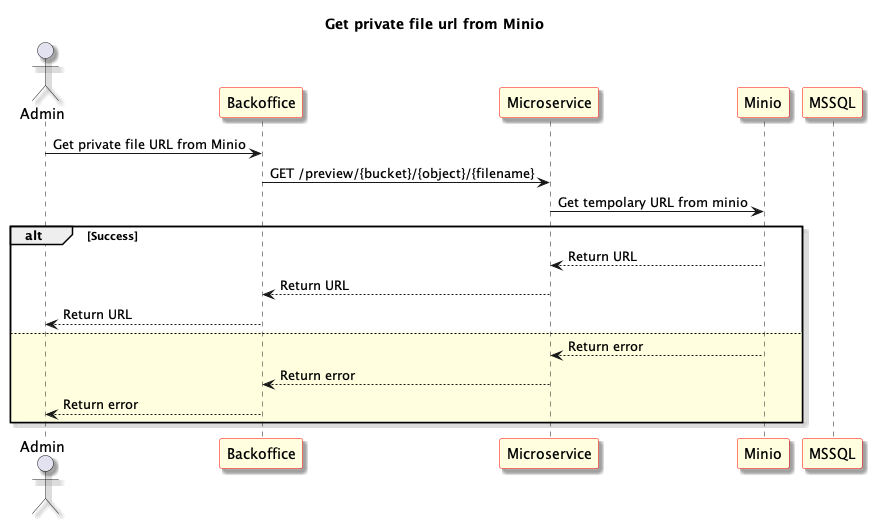

The diagram above was rendered by PlantUML. Its source (embedded in the PNG):
@startuml Get private file url from Minio
skinparam shadowing true
skinparam sequence {
	ParticipantBackgroundColor LightYellow
	ParticipantBorderColor red
}
Title: Get private file url from Minio
actor "Admin" as User1
participant "Backoffice" as Frontend
participant "Microservice" as Microservice
participant "Minio" as S3
participant "MSSQL" as Database

User1 -> Frontend: Get private file URL from Minio

Frontend -> Microservice: GET /preview/{bucket}/{object}/{filename}

Microservice -> S3: Get tempolary URL from minio

alt Success
	S3 --> Microservice: Return URL
	Microservice --> Frontend: Return URL
	User1 <-- Frontend: Return URL
else #LightYellow
	S3 --> Microservice: Return error
	Microservice --> Frontend: Return error
	User1 <-- Frontend: Return error
end


@enduml